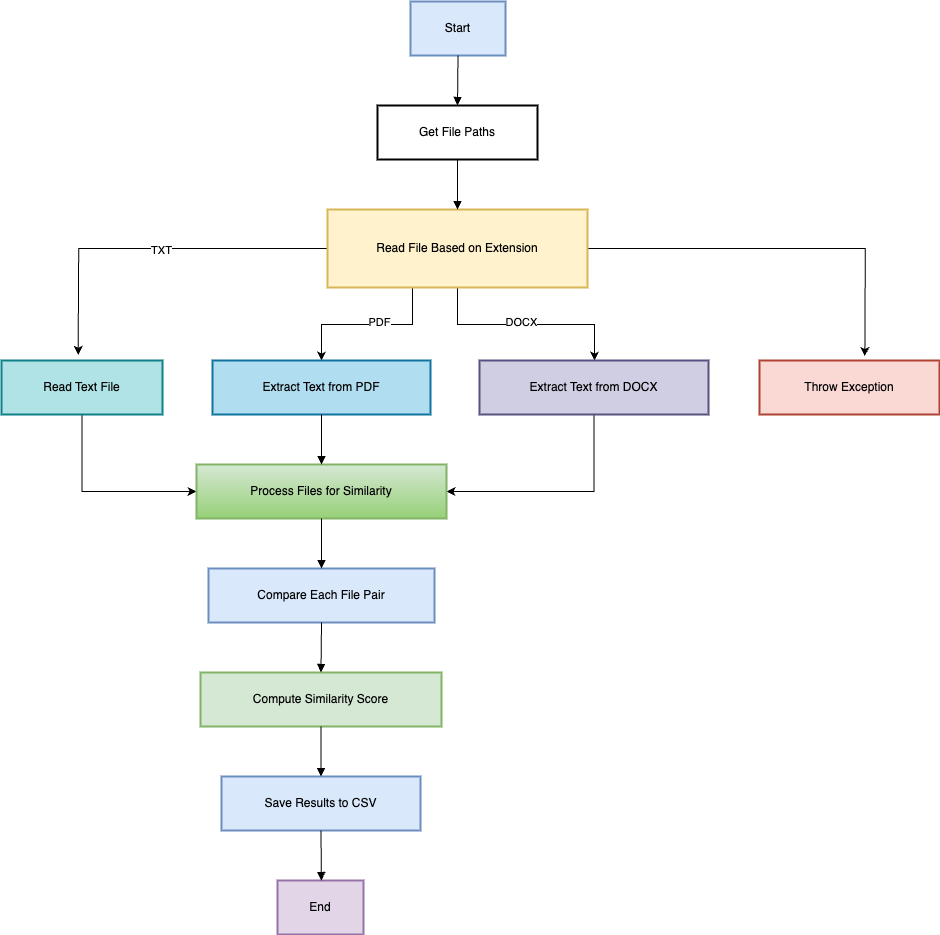

The diagram above was exported from draw.io. Its source (the exported page's mxGraphModel, read from the mxfile embedded in the PNG):
<mxGraphModel dx="2112" dy="1632" grid="0" gridSize="10" guides="1" tooltips="1" connect="1" arrows="1" fold="1" page="0" pageScale="1" pageWidth="850" pageHeight="1100" background="#ffffff" math="0" shadow="0">
  <root>
    <mxCell id="0" />
    <mxCell id="1" parent="0" />
    <mxCell id="T6SQS3aM-40ubyt-ib04-1" value="Start" style="whiteSpace=wrap;strokeWidth=2;fillColor=#dae8fc;strokeColor=#6c8ebf;" vertex="1" parent="1">
      <mxGeometry x="-19" y="-708" width="95" height="54" as="geometry" />
    </mxCell>
    <mxCell id="T6SQS3aM-40ubyt-ib04-2" value="Get File Paths" style="whiteSpace=wrap;strokeWidth=2;" vertex="1" parent="1">
      <mxGeometry x="-52" y="-604" width="160" height="54" as="geometry" />
    </mxCell>
    <mxCell id="T6SQS3aM-40ubyt-ib04-26" value="" style="edgeStyle=orthogonalEdgeStyle;rounded=0;orthogonalLoop=1;jettySize=auto;html=1;" edge="1" parent="1" source="T6SQS3aM-40ubyt-ib04-3" target="T6SQS3aM-40ubyt-ib04-6">
      <mxGeometry relative="1" as="geometry">
        <Array as="points">
          <mxPoint x="28" y="-385" />
          <mxPoint x="165" y="-385" />
        </Array>
      </mxGeometry>
    </mxCell>
    <mxCell id="T6SQS3aM-40ubyt-ib04-37" value="DOCX" style="edgeLabel;html=1;align=center;verticalAlign=middle;resizable=0;points=[];" vertex="1" connectable="0" parent="T6SQS3aM-40ubyt-ib04-26">
      <mxGeometry x="-0.0441" y="3" relative="1" as="geometry">
        <mxPoint as="offset" />
      </mxGeometry>
    </mxCell>
    <mxCell id="T6SQS3aM-40ubyt-ib04-39" style="edgeStyle=orthogonalEdgeStyle;rounded=0;orthogonalLoop=1;jettySize=auto;html=1;exitX=1;exitY=0.5;exitDx=0;exitDy=0;" edge="1" parent="1" source="T6SQS3aM-40ubyt-ib04-3">
      <mxGeometry relative="1" as="geometry">
        <mxPoint x="435.3333333333335" y="-353.33333333333326" as="targetPoint" />
      </mxGeometry>
    </mxCell>
    <mxCell id="T6SQS3aM-40ubyt-ib04-40" style="edgeStyle=orthogonalEdgeStyle;rounded=0;orthogonalLoop=1;jettySize=auto;html=1;exitX=0;exitY=0.5;exitDx=0;exitDy=0;" edge="1" parent="1" source="T6SQS3aM-40ubyt-ib04-3">
      <mxGeometry relative="1" as="geometry">
        <mxPoint x="-351.33333333333326" y="-354.66666666666674" as="targetPoint" />
      </mxGeometry>
    </mxCell>
    <mxCell id="T6SQS3aM-40ubyt-ib04-41" value="TXT" style="edgeLabel;html=1;align=center;verticalAlign=middle;resizable=0;points=[];" vertex="1" connectable="0" parent="T6SQS3aM-40ubyt-ib04-40">
      <mxGeometry x="-0.0612" y="1" relative="1" as="geometry">
        <mxPoint as="offset" />
      </mxGeometry>
    </mxCell>
    <mxCell id="T6SQS3aM-40ubyt-ib04-46" style="edgeStyle=orthogonalEdgeStyle;rounded=0;orthogonalLoop=1;jettySize=auto;html=1;exitX=0.25;exitY=1;exitDx=0;exitDy=0;entryX=0.5;entryY=0;entryDx=0;entryDy=0;" edge="1" parent="1" source="T6SQS3aM-40ubyt-ib04-3" target="T6SQS3aM-40ubyt-ib04-5">
      <mxGeometry relative="1" as="geometry">
        <Array as="points">
          <mxPoint x="-17" y="-422" />
          <mxPoint x="-17" y="-385" />
          <mxPoint x="-108" y="-385" />
        </Array>
      </mxGeometry>
    </mxCell>
    <mxCell id="T6SQS3aM-40ubyt-ib04-47" value="PDF" style="edgeLabel;html=1;align=center;verticalAlign=middle;resizable=0;points=[];" vertex="1" connectable="0" parent="T6SQS3aM-40ubyt-ib04-46">
      <mxGeometry x="-0.0153" y="-3" relative="1" as="geometry">
        <mxPoint as="offset" />
      </mxGeometry>
    </mxCell>
    <mxCell id="T6SQS3aM-40ubyt-ib04-3" value="Read File Based on Extension" style="whiteSpace=wrap;strokeWidth=2;fillColor=#fff2cc;strokeColor=#d6b656;" vertex="1" parent="1">
      <mxGeometry x="-102" y="-500" width="260" height="78" as="geometry" />
    </mxCell>
    <mxCell id="T6SQS3aM-40ubyt-ib04-35" style="edgeStyle=orthogonalEdgeStyle;rounded=0;orthogonalLoop=1;jettySize=auto;html=1;entryX=0;entryY=0.5;entryDx=0;entryDy=0;exitX=0.5;exitY=1;exitDx=0;exitDy=0;" edge="1" parent="1" source="T6SQS3aM-40ubyt-ib04-4" target="T6SQS3aM-40ubyt-ib04-8">
      <mxGeometry relative="1" as="geometry">
        <mxPoint x="-347" y="-279" as="sourcePoint" />
      </mxGeometry>
    </mxCell>
    <mxCell id="T6SQS3aM-40ubyt-ib04-4" value="Read Text File" style="whiteSpace=wrap;strokeWidth=2;fillColor=#b0e3e6;strokeColor=#0e8088;" vertex="1" parent="1">
      <mxGeometry x="-428" y="-349" width="161" height="54" as="geometry" />
    </mxCell>
    <mxCell id="T6SQS3aM-40ubyt-ib04-5" value="Extract Text from PDF" style="whiteSpace=wrap;strokeWidth=2;fillColor=#b1ddf0;strokeColor=#10739e;" vertex="1" parent="1">
      <mxGeometry x="-217" y="-349" width="218" height="54" as="geometry" />
    </mxCell>
    <mxCell id="T6SQS3aM-40ubyt-ib04-31" style="edgeStyle=orthogonalEdgeStyle;rounded=0;orthogonalLoop=1;jettySize=auto;html=1;exitX=0.5;exitY=1;exitDx=0;exitDy=0;entryX=1;entryY=0.5;entryDx=0;entryDy=0;" edge="1" parent="1" source="T6SQS3aM-40ubyt-ib04-6" target="T6SQS3aM-40ubyt-ib04-8">
      <mxGeometry relative="1" as="geometry">
        <mxPoint x="164" y="-212" as="targetPoint" />
        <Array as="points">
          <mxPoint x="164" y="-218" />
        </Array>
      </mxGeometry>
    </mxCell>
    <mxCell id="T6SQS3aM-40ubyt-ib04-6" value="Extract Text from DOCX" style="whiteSpace=wrap;strokeWidth=2;fillColor=#d0cee2;strokeColor=#56517e;" vertex="1" parent="1">
      <mxGeometry x="50" y="-349" width="229" height="54" as="geometry" />
    </mxCell>
    <mxCell id="T6SQS3aM-40ubyt-ib04-7" value="Throw Exception" style="whiteSpace=wrap;strokeWidth=2;fillColor=#fad9d5;strokeColor=#ae4132;" vertex="1" parent="1">
      <mxGeometry x="330" y="-349" width="180" height="54" as="geometry" />
    </mxCell>
    <mxCell id="T6SQS3aM-40ubyt-ib04-8" value="Process Files for Similarity" style="whiteSpace=wrap;strokeWidth=2;fillColor=#d5e8d4;gradientColor=#97d077;strokeColor=#82b366;" vertex="1" parent="1">
      <mxGeometry x="-233" y="-245" width="250" height="54" as="geometry" />
    </mxCell>
    <mxCell id="T6SQS3aM-40ubyt-ib04-9" value="Compare Each File Pair" style="whiteSpace=wrap;strokeWidth=2;fillColor=#dae8fc;strokeColor=#6c8ebf;" vertex="1" parent="1">
      <mxGeometry x="-221" y="-141" width="226" height="54" as="geometry" />
    </mxCell>
    <mxCell id="T6SQS3aM-40ubyt-ib04-10" value="Compute Similarity Score" style="whiteSpace=wrap;strokeWidth=2;fillColor=#d5e8d4;strokeColor=#82b366;" vertex="1" parent="1">
      <mxGeometry x="-229" y="-37" width="241" height="54" as="geometry" />
    </mxCell>
    <mxCell id="T6SQS3aM-40ubyt-ib04-11" value="Save Results to CSV" style="whiteSpace=wrap;strokeWidth=2;fillColor=#dae8fc;strokeColor=#6c8ebf;" vertex="1" parent="1">
      <mxGeometry x="-208" y="67" width="199" height="54" as="geometry" />
    </mxCell>
    <mxCell id="T6SQS3aM-40ubyt-ib04-12" value="End" style="whiteSpace=wrap;strokeWidth=2;fillColor=#e1d5e7;strokeColor=#9673a6;" vertex="1" parent="1">
      <mxGeometry x="-152" y="171" width="86" height="54" as="geometry" />
    </mxCell>
    <mxCell id="T6SQS3aM-40ubyt-ib04-13" value="" style="curved=1;startArrow=none;endArrow=block;exitX=0.5;exitY=1;entryX=0.5;entryY=0;rounded=0;" edge="1" parent="1" source="T6SQS3aM-40ubyt-ib04-1" target="T6SQS3aM-40ubyt-ib04-2">
      <mxGeometry relative="1" as="geometry">
        <Array as="points" />
      </mxGeometry>
    </mxCell>
    <mxCell id="T6SQS3aM-40ubyt-ib04-14" value="" style="curved=1;startArrow=none;endArrow=block;exitX=0.5;exitY=1;entryX=0.5;entryY=0;rounded=0;" edge="1" parent="1" source="T6SQS3aM-40ubyt-ib04-2" target="T6SQS3aM-40ubyt-ib04-3">
      <mxGeometry relative="1" as="geometry">
        <Array as="points" />
      </mxGeometry>
    </mxCell>
    <mxCell id="T6SQS3aM-40ubyt-ib04-20" value="" style="curved=1;startArrow=none;endArrow=block;exitX=0.5;exitY=0.99;entryX=0.5;entryY=-0.01;rounded=0;" edge="1" parent="1" source="T6SQS3aM-40ubyt-ib04-5" target="T6SQS3aM-40ubyt-ib04-8">
      <mxGeometry relative="1" as="geometry">
        <Array as="points" />
      </mxGeometry>
    </mxCell>
    <mxCell id="T6SQS3aM-40ubyt-ib04-22" value="" style="curved=1;startArrow=none;endArrow=block;exitX=0.5;exitY=0.99;entryX=0.5;entryY=-0.01;rounded=0;" edge="1" parent="1" source="T6SQS3aM-40ubyt-ib04-8" target="T6SQS3aM-40ubyt-ib04-9">
      <mxGeometry relative="1" as="geometry">
        <Array as="points" />
      </mxGeometry>
    </mxCell>
    <mxCell id="T6SQS3aM-40ubyt-ib04-23" value="" style="curved=1;startArrow=none;endArrow=block;exitX=0.5;exitY=0.99;entryX=0.5;entryY=-0.01;rounded=0;" edge="1" parent="1" source="T6SQS3aM-40ubyt-ib04-9" target="T6SQS3aM-40ubyt-ib04-10">
      <mxGeometry relative="1" as="geometry">
        <Array as="points" />
      </mxGeometry>
    </mxCell>
    <mxCell id="T6SQS3aM-40ubyt-ib04-24" value="" style="curved=1;startArrow=none;endArrow=block;exitX=0.5;exitY=0.99;entryX=0.5;entryY=-0.01;rounded=0;" edge="1" parent="1" source="T6SQS3aM-40ubyt-ib04-10" target="T6SQS3aM-40ubyt-ib04-11">
      <mxGeometry relative="1" as="geometry">
        <Array as="points" />
      </mxGeometry>
    </mxCell>
    <mxCell id="T6SQS3aM-40ubyt-ib04-25" value="" style="curved=1;startArrow=none;endArrow=block;exitX=0.5;exitY=0.99;entryX=0.51;entryY=-0.01;rounded=0;" edge="1" parent="1" source="T6SQS3aM-40ubyt-ib04-11" target="T6SQS3aM-40ubyt-ib04-12">
      <mxGeometry relative="1" as="geometry">
        <Array as="points" />
      </mxGeometry>
    </mxCell>
  </root>
</mxGraphModel>